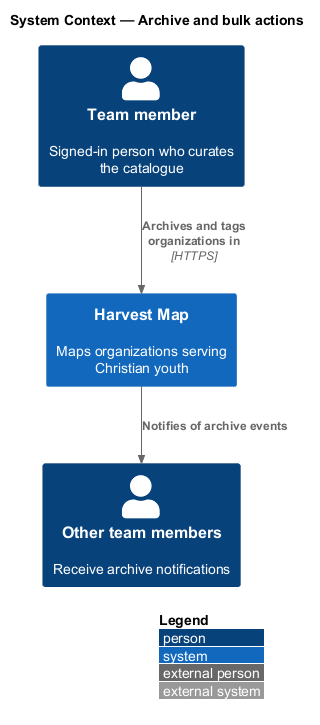

The diagram above was rendered by PlantUML. Its source (embedded in the PNG):
@startuml
!include <C4/C4_Context>
LAYOUT_WITH_LEGEND()
title System Context — Archive and bulk actions

Person(member, "Team member", "Signed-in person who curates the catalogue")
Person(team, "Other team members", "Receive archive notifications")
System(hm, "Harvest Map", "Maps organizations serving Christian youth")

Rel(member, hm, "Archives and tags organizations in", "HTTPS")
Rel(hm, team, "Notifies of archive events")
@enduml